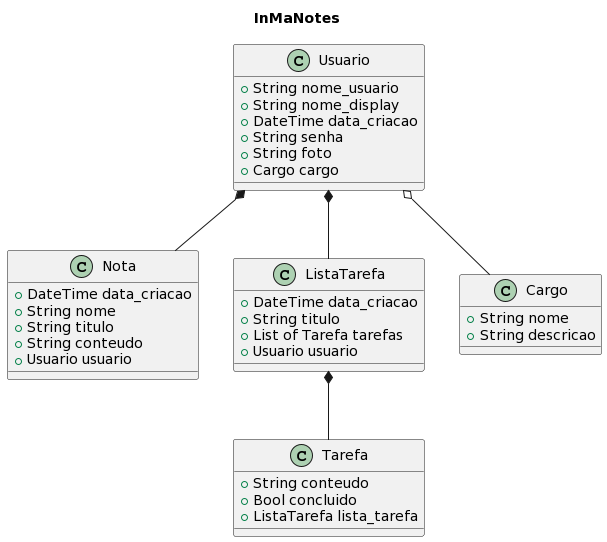

The diagram above was rendered by PlantUML. Its source (embedded in the PNG):
@startuml
title InMaNotes


class Nota {
  +DateTime data_criacao
  +String nome
  +String titulo
  +String conteudo
  +Usuario usuario
}

class Tarefa {
  +String conteudo
  +Bool concluido
  +ListaTarefa lista_tarefa
}

class ListaTarefa {
  +DateTime data_criacao
  +String titulo
  +List of Tarefa tarefas
  +Usuario usuario
}

class Usuario {
  +String nome_usuario
  +String nome_display
  +DateTime data_criacao
  +String senha
  +String foto
  +Cargo cargo
}

class Cargo {
  +String nome
  +String descricao
}

ListaTarefa *-- Tarefa
Usuario *-- ListaTarefa
Usuario *-- Nota
Usuario o-- Cargo
@enduml